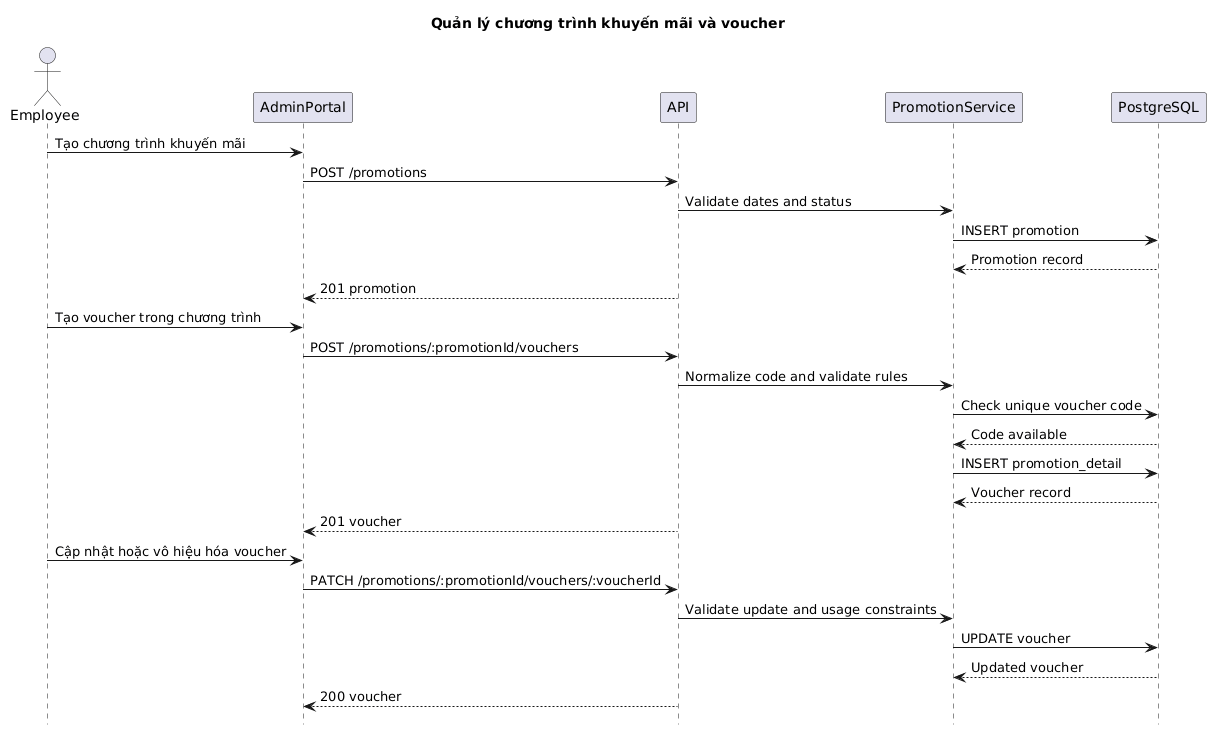

The diagram above was rendered by PlantUML. Its source (embedded in the PNG):
@startuml
hide footbox
title Quản lý chương trình khuyến mãi và voucher
actor Employee
participant AdminPortal
participant API
participant PromotionService
participant PostgreSQL

Employee->AdminPortal: Tạo chương trình khuyến mãi
AdminPortal->API: POST /promotions
API->PromotionService: Validate dates and status
PromotionService->PostgreSQL: INSERT promotion
PostgreSQL-->PromotionService: Promotion record
API-->AdminPortal: 201 promotion
Employee->AdminPortal: Tạo voucher trong chương trình
AdminPortal->API: POST /promotions/:promotionId/vouchers
API->PromotionService: Normalize code and validate rules
PromotionService->PostgreSQL: Check unique voucher code
PostgreSQL-->PromotionService: Code available
PromotionService->PostgreSQL: INSERT promotion_detail
PostgreSQL-->PromotionService: Voucher record
API-->AdminPortal: 201 voucher
Employee->AdminPortal: Cập nhật hoặc vô hiệu hóa voucher
AdminPortal->API: PATCH /promotions/:promotionId/vouchers/:voucherId
API->PromotionService: Validate update and usage constraints
PromotionService->PostgreSQL: UPDATE voucher
PostgreSQL-->PromotionService: Updated voucher
API-->AdminPortal: 200 voucher
@enduml